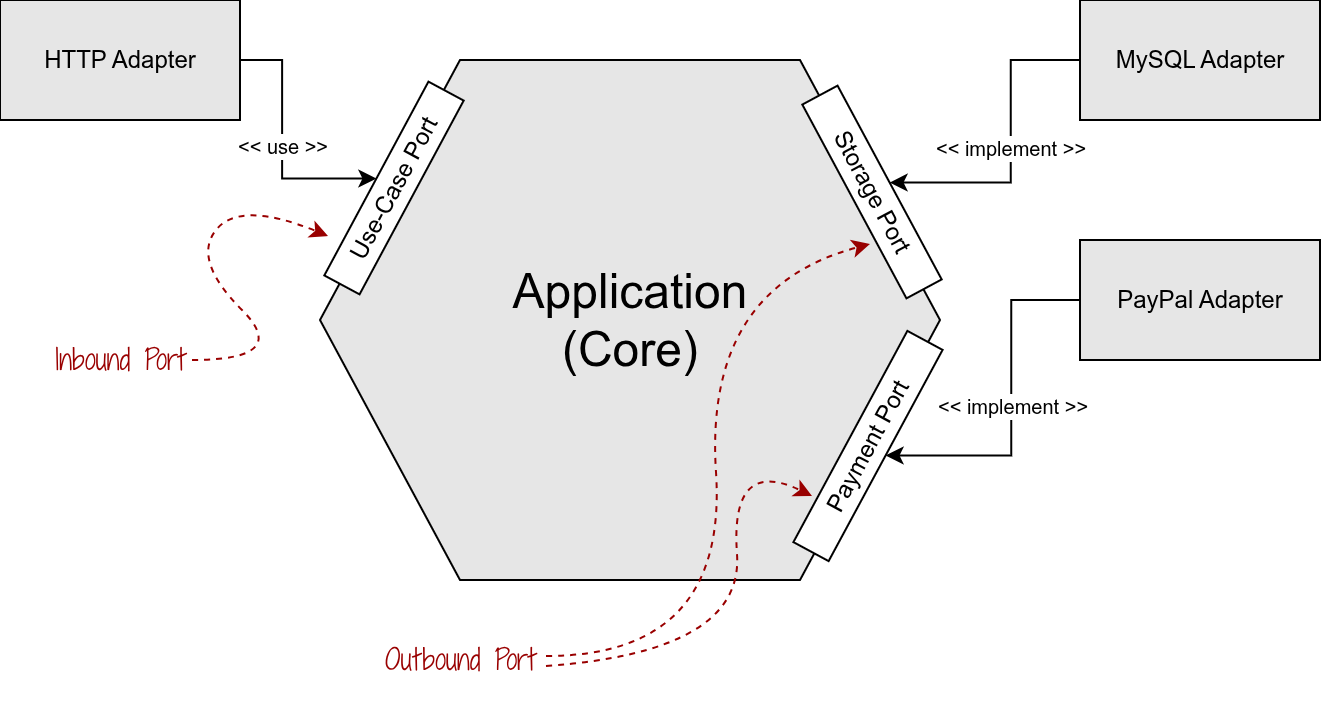

The diagram above was exported from draw.io. Its source (the exported page's mxGraphModel, read from the mxfile embedded in the PNG):
<mxGraphModel dx="815" dy="453" grid="1" gridSize="10" guides="1" tooltips="1" connect="1" arrows="1" fold="1" page="1" pageScale="1" pageWidth="850" pageHeight="1100" math="0" shadow="0">
  <root>
    <mxCell id="0" />
    <mxCell id="1" parent="0" />
    <mxCell id="Dn3dILZLKeH39quIJP6V-1" parent="1" style="shape=hexagon;perimeter=hexagonPerimeter2;whiteSpace=wrap;html=1;fixedSize=1;size=70;fillColor=#E6E6E6;" value="&lt;font style=&quot;font-size: 24px;&quot;&gt;Application&lt;/font&gt;&lt;div&gt;&lt;font style=&quot;font-size: 24px;&quot;&gt;(Core)&lt;/font&gt;&lt;/div&gt;" vertex="1">
      <mxGeometry height="260" width="310" x="170" y="40" as="geometry" />
    </mxCell>
    <mxCell id="Dn3dILZLKeH39quIJP6V-8" edge="1" parent="1" source="Dn3dILZLKeH39quIJP6V-2" style="edgeStyle=orthogonalEdgeStyle;rounded=0;orthogonalLoop=1;jettySize=auto;html=1;entryX=0.5;entryY=0;entryDx=0;entryDy=0;" target="Dn3dILZLKeH39quIJP6V-7" value="&lt;font style=&quot;font-size: 10px;&quot;&gt;&amp;lt;&amp;lt; use &amp;gt;&amp;gt;&lt;/font&gt;">
      <mxGeometry relative="1" as="geometry" />
    </mxCell>
    <mxCell id="Dn3dILZLKeH39quIJP6V-2" parent="1" style="rounded=0;whiteSpace=wrap;html=1;fillColor=#E6E6E6;" value="HTTP Adapter" vertex="1">
      <mxGeometry height="60" width="120" x="10" y="10" as="geometry" />
    </mxCell>
    <mxCell id="Dn3dILZLKeH39quIJP6V-9" edge="1" parent="1" source="Dn3dILZLKeH39quIJP6V-3" style="edgeStyle=orthogonalEdgeStyle;rounded=0;orthogonalLoop=1;jettySize=auto;html=1;entryX=0.5;entryY=0;entryDx=0;entryDy=0;" target="Dn3dILZLKeH39quIJP6V-5" value="&lt;font style=&quot;font-size: 10px;&quot;&gt;&amp;lt;&amp;lt; implement &amp;gt;&amp;gt;&lt;/font&gt;">
      <mxGeometry relative="1" as="geometry" />
    </mxCell>
    <mxCell id="Dn3dILZLKeH39quIJP6V-3" parent="1" style="rounded=0;whiteSpace=wrap;html=1;fillColor=#E6E6E6;" value="MySQL Adapter" vertex="1">
      <mxGeometry height="60" width="120" x="550" y="10" as="geometry" />
    </mxCell>
    <mxCell id="Dn3dILZLKeH39quIJP6V-10" edge="1" parent="1" source="Dn3dILZLKeH39quIJP6V-4" style="edgeStyle=orthogonalEdgeStyle;rounded=0;orthogonalLoop=1;jettySize=auto;html=1;entryX=0.5;entryY=1;entryDx=0;entryDy=0;" target="Dn3dILZLKeH39quIJP6V-6" value="&lt;font style=&quot;font-size: 10px;&quot;&gt;&amp;lt;&amp;lt; implement &amp;gt;&amp;gt;&lt;/font&gt;">
      <mxGeometry relative="1" as="geometry" />
    </mxCell>
    <mxCell id="Dn3dILZLKeH39quIJP6V-4" parent="1" style="rounded=0;whiteSpace=wrap;html=1;fillColor=#E6E6E6;" value="PayPal Adapter" vertex="1">
      <mxGeometry height="60" width="120" x="550" y="130" as="geometry" />
    </mxCell>
    <mxCell id="Dn3dILZLKeH39quIJP6V-5" parent="1" style="rounded=0;whiteSpace=wrap;html=1;rotation=61.75;" value="Storage Port" vertex="1">
      <mxGeometry height="20" width="110" x="391" y="96" as="geometry" />
    </mxCell>
    <mxCell id="Dn3dILZLKeH39quIJP6V-6" parent="1" style="rounded=0;whiteSpace=wrap;html=1;rotation=298.35;" value="Payment Port" vertex="1">
      <mxGeometry height="20" width="120" x="384" y="223" as="geometry" />
    </mxCell>
    <mxCell id="Dn3dILZLKeH39quIJP6V-7" parent="1" style="rounded=0;whiteSpace=wrap;html=1;rotation=298.25;" value="Use-Case Port" vertex="1">
      <mxGeometry height="20" width="110" x="152" y="94" as="geometry" />
    </mxCell>
    <mxCell id="Dn3dILZLKeH39quIJP6V-11" parent="1" style="text;html=1;whiteSpace=wrap;strokeColor=none;fillColor=none;align=center;verticalAlign=middle;rounded=0;fontColor=#202020;" value="&lt;font face=&quot;Shadows Into Light Two&quot; data-font-src=&quot;https://fonts.googleapis.com/css?family=Shadows+Into+Light+Two&quot; style=&quot;font-size: 14px; color: rgb(153, 0, 0);&quot;&gt;Inbound Port&lt;/font&gt;" vertex="1">
      <mxGeometry height="40" width="100" x="20" y="170" as="geometry" />
    </mxCell>
    <mxCell id="Dn3dILZLKeH39quIJP6V-13" parent="1" style="text;html=1;whiteSpace=wrap;strokeColor=none;fillColor=none;align=center;verticalAlign=middle;rounded=0;" value="&lt;font face=&quot;Shadows Into Light Two&quot; data-font-src=&quot;https://fonts.googleapis.com/css?family=Shadows+Into+Light+Two&quot; style=&quot;font-size: 14px; color: rgb(153, 0, 0);&quot;&gt;Outbound Port&lt;/font&gt;" vertex="1">
      <mxGeometry height="40" width="100" x="190" y="320" as="geometry" />
    </mxCell>
    <mxCell id="Dn3dILZLKeH39quIJP6V-15" edge="1" parent="1" style="curved=1;endArrow=classic;html=1;rounded=0;dashed=1;strokeColor=#990000;" value="">
      <mxGeometry height="50" relative="1" width="50" as="geometry">
        <Array as="points">
          <mxPoint x="156" y="190" />
          <mxPoint x="106" y="140" />
          <mxPoint x="130" y="110" />
        </Array>
        <mxPoint x="106" y="190" as="sourcePoint" />
        <mxPoint x="174" y="128" as="targetPoint" />
      </mxGeometry>
    </mxCell>
    <mxCell id="Dn3dILZLKeH39quIJP6V-16" edge="1" parent="1" style="curved=1;endArrow=classic;html=1;rounded=0;dashed=1;strokeColor=#990000;" value="">
      <mxGeometry height="50" relative="1" width="50" as="geometry">
        <Array as="points">
          <mxPoint x="374" y="338" />
          <mxPoint x="362" y="154" />
        </Array>
        <mxPoint x="283" y="338" as="sourcePoint" />
        <mxPoint x="445" y="132" as="targetPoint" />
      </mxGeometry>
    </mxCell>
    <mxCell id="Dn3dILZLKeH39quIJP6V-17" edge="1" parent="1" style="curved=1;endArrow=classic;html=1;rounded=0;dashed=1;strokeColor=#990000;" value="">
      <mxGeometry height="50" relative="1" width="50" as="geometry">
        <Array as="points">
          <mxPoint x="382" y="336" />
          <mxPoint x="375" y="238" />
        </Array>
        <mxPoint x="283" y="343" as="sourcePoint" />
        <mxPoint x="416" y="258" as="targetPoint" />
      </mxGeometry>
    </mxCell>
  </root>
</mxGraphModel>